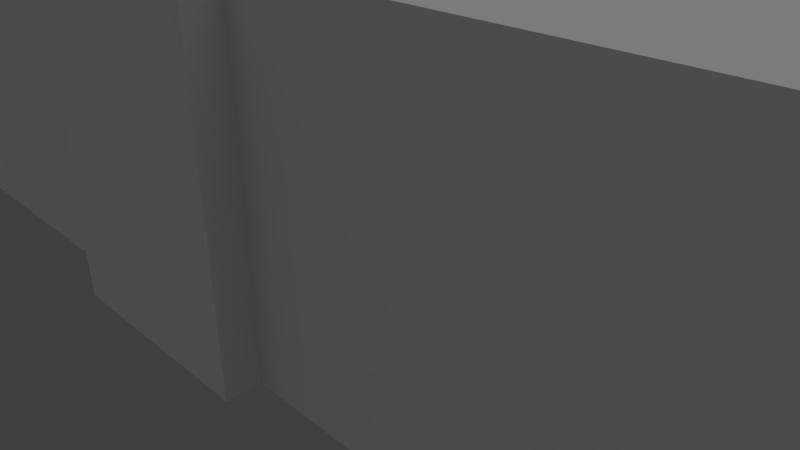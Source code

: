 # Source: brock.blend  (saved by Blender 2.78.0; exported with 4.5.12 LTS)
import bpy
from mathutils import Matrix  # noqa: F401  (used for matrix-valued properties, if any)

bpy.ops.wm.read_factory_settings(use_empty=True)
scene = bpy.context.scene
scene.name = 'Scene'

# ---- collections
col_collection_1 = bpy.data.collections.new('Collection 1'); scene.collection.children.link(col_collection_1)

# ---- materials (node trees are filled in below, after node groups)
mat_material_brick_png = bpy.data.materials.new('Material_brick.png')
mat_material_brick_png.alpha_threshold = 0.0
mat_material_brick_png.use_transparent_shadow = False
mat_material_brick_png.diffuse_color = (0.64, 0.64, 0.64, 1.0)
mat_material_brick_png.specular_color = (0.5, 0.5, 0.5)
mat_material_brick_png.roughness = 0.5
mat_material_brick_png.specular_intensity = 1.0
mat_material_brick_png.line_color = (0.0, 0.0, 0.0, 1.0)
mat_material = bpy.data.materials.new('Material')
mat_material.alpha_threshold = 0.0
mat_material.use_transparent_shadow = False
mat_material.diffuse_color = (0.64, 0.64, 0.64, 1.0)
mat_material.specular_color = (0.5, 0.5, 0.5)
mat_material.roughness = 0.5
mat_material.specular_intensity = 1.0
mat_material.line_color = (0.0, 0.0, 0.0, 1.0)
mat_material_brockbrickwi = bpy.data.materials.new('Material_brockBrickWi')
mat_material_brockbrickwi.alpha_threshold = 0.0
mat_material_brockbrickwi.use_transparent_shadow = False
mat_material_brockbrickwi.diffuse_color = (0.64, 0.64, 0.64, 1.0)
mat_material_brockbrickwi.specular_color = (0.5, 0.5, 0.5)
mat_material_brockbrickwi.roughness = 0.5
mat_material_brockbrickwi.specular_intensity = 1.0
mat_material_brockbrickwi.line_color = (0.0, 0.0, 0.0, 1.0)
mat_material_shingledroof = bpy.data.materials.new('Material_shingledRoof')
mat_material_shingledroof.alpha_threshold = 0.0
mat_material_shingledroof.use_transparent_shadow = False
mat_material_shingledroof.diffuse_color = (0.64, 0.64, 0.64, 1.0)
mat_material_shingledroof.specular_color = (0.5, 0.5, 0.5)
mat_material_shingledroof.roughness = 0.5
mat_material_shingledroof.specular_intensity = 1.0
mat_material_shingledroof.line_color = (0.0, 0.0, 0.0, 1.0)
mat_none_brick_png = bpy.data.materials.new('None_brick.png')
mat_none_brick_png.alpha_threshold = 0.0
mat_none_brick_png.use_transparent_shadow = False
mat_none_brick_png.specular_color = (0.8, 0.8, 0.8)
mat_none_brick_png.roughness = 0.5
mat_none_brick_png.specular_intensity = 1.0
mat_none_brick_png.line_color = (0.0, 0.0, 0.0, 1.0)
mat_null = bpy.data.materials.new('(null)')
mat_null.alpha_threshold = 0.0
mat_null.use_transparent_shadow = False
mat_null.roughness = 0.5
mat_null.line_color = (0.0, 0.0, 0.0, 1.0)
mat_none_brockbrickwindow = bpy.data.materials.new('None_brockBrickWindow')
mat_none_brockbrickwindow.alpha_threshold = 0.0
mat_none_brockbrickwindow.use_transparent_shadow = False
mat_none_brockbrickwindow.preview_render_type = 'FLAT'
mat_none_brockbrickwindow.specular_color = (0.8, 0.8, 0.8)
mat_none_brockbrickwindow.roughness = 0.5
mat_none_brockbrickwindow.specular_intensity = 1.0
mat_none_brockbrickwindow.line_color = (0.0, 0.0, 0.0, 1.0)
mat_none_shingledroof_jpg = bpy.data.materials.new('None_shingledRoof.jpg')
mat_none_shingledroof_jpg.alpha_threshold = 0.0
mat_none_shingledroof_jpg.use_transparent_shadow = False
mat_none_shingledroof_jpg.specular_color = (0.8, 0.8, 0.8)
mat_none_shingledroof_jpg.roughness = 0.5
mat_none_shingledroof_jpg.specular_intensity = 1.0
mat_none_shingledroof_jpg.line_color = (0.0, 0.0, 0.0, 1.0)

# ---- material node trees

# ---- world
world_world = bpy.data.worlds.new('World'); scene.world = world_world
world_world.color = (0.05088, 0.05088, 0.05088)
world_world.use_sun_shadow = False
world_world.sun_shadow_jitter_overblur = 0.0
world_world.cycles.sampling_method = 'NONE'
world_world.cycles.sample_map_resolution = 256

# ---- cameras
cam_camera = bpy.data.cameras.new('Camera')
cam_camera.clip_end = 100.0
cam_camera.lens = 35.0
cam_camera.sensor_width = 32.0
cam_camera.sensor_height = 18.0
cam_camera.ortho_scale = 7.314
cam_camera.dof.focus_distance = 0.0
cam_camera.dof.aperture_fstop = 128.0

# ---- lights
light_hemi = bpy.data.lights.new('Hemi', 'SUN')
light_hemi.transmission_factor = 0.0
light_hemi.angle = 1.571
light_hemi.energy = 1.0
light_hemi.shadow_buffer_clip_start = 0.5
light_hemi.shadow_soft_size = 1.0
light_hemi.shadow_cascade_max_distance = 1000.0
light_hemi.cycles.use_multiple_importance_sampling = False
light_lamp = bpy.data.lights.new('Lamp', 'POINT')
light_lamp.transmission_factor = 0.0
light_lamp.cutoff_distance = 30.0
light_lamp.energy = 100.0
light_lamp.shadow_buffer_clip_start = 1.001
light_lamp.shadow_soft_size = 1.0
light_lamp.shadow_maximum_resolution = 0.006
light_lamp.use_absolute_resolution = True
light_lamp.cycles.use_multiple_importance_sampling = False

# ---- meshes
me_brock = bpy.data.meshes.new('Brock')
me_brock.from_pydata([(-8.205, -0.8465, 0.08824), (-7.495, -0.8465, 0.08824), (-8.205, -2.847, 0.08824), (-7.495, -2.847, 0.08824), (-8.887, -2.847, 0.08824), (-8.887, -0.8465, 0.08824), (-8.205, -0.8465, 1.667), (-7.495, -0.8465, 1.667), (-8.887, -0.8465, 1.667), (-8.887, -0.8465, 4.727), (-8.205, -0.8465, 5.509), (-7.495, -0.8465, 4.727), (-8.887, -2.847, 4.727), (-8.205, -2.847, 5.509), (-7.495, -2.847, 4.727), (-8.887, -2.847, 4.54), (-8.887, -2.847, 1.667), (-8.205, -2.847, 1.667), (-8.205, -2.847, 4.576), (-7.495, -2.847, 1.667), (-7.495, -2.847, 4.613), (5.766, 1.12, 0.08814), (-5.802, 1.12, 0.08814), (-5.802, 3.005, 0.08814), (5.766, 3.005, 0.08814), (-9.71, -2.706, 0.08814), (-9.71, -0.8506, 0.08814), (-5.802, -0.8506, 0.08814), (-5.802, -2.706, 0.08814), (-9.71, 1.12, 0.08814), (9.83, 1.12, 0.08814), (9.83, -0.8506, 0.08814), (5.766, -0.8506, 0.08814), (9.83, -2.706, 0.08814), (5.766, -2.706, 0.08814), (-5.802, 1.12, 4.026), (5.766, 1.12, 4.026), (5.766, 1.138, 4.668), (-5.802, 1.138, 4.668), (5.766, 3.005, 4.026), (-5.802, 3.005, 4.026), (-5.802, 3.005, 4.05), (5.766, 3.005, 4.05), (5.766, 1.12, 4.145), (-5.802, 1.12, 4.145), (-5.802, 1.137, 4.668), (5.766, 1.137, 4.668), (5.766, -2.706, 4.026), (-5.802, -2.706, 4.026), (-5.802, -2.706, 1.632), (5.766, -2.706, 1.632), (9.83, -2.706, 4.026), (9.83, -2.706, 1.632), (-9.71, -2.706, 4.026), (-9.71, -2.706, 1.632), (-9.71, 1.12, 4.026), (-9.71, 1.12, 4.145), (-5.802, -2.706, 4.145), (-9.71, -2.706, 4.145), (9.83, 1.12, 4.026), (9.83, 1.12, 4.145), (5.766, -2.706, 4.145), (9.83, -2.706, 4.145), (-9.71, -0.8506, 4.026), (-9.71, -0.8506, 1.632), (-9.71, 1.12, 1.632), (9.83, -0.8506, 4.026), (9.83, -0.8506, 1.632), (9.83, 1.12, 1.632), (5.766, 3.005, 1.632), (-5.802, 3.005, 1.632), (-5.802, 1.12, 1.632), (5.766, 1.12, 1.632), (-5.802, -0.8329, 5.483), (5.766, -0.8329, 5.483), (-5.802, -0.8506, 5.486), (5.766, -0.8506, 5.486), (-8.986, -0.8506, 5.486), (9.106, -0.8506, 5.486), (8.341, -0.8465, 0.08824), (9.05, -0.8465, 0.08824), (8.341, -2.847, 0.08824), (9.05, -2.847, 0.08824), (7.659, -2.847, 0.08824), (7.659, -0.8465, 0.08824), (8.341, -0.8465, 1.667), (9.05, -0.8465, 1.667), (7.659, -0.8465, 1.667), (7.659, -0.8465, 4.727), (8.341, -0.8465, 5.509), (9.05, -0.8465, 4.727), (7.659, -2.847, 4.727), (8.341, -2.847, 5.509), (9.05, -2.847, 4.727), (7.659, -2.847, 4.54), (7.659, -2.847, 1.667), (8.341, -2.847, 1.667), (8.341, -2.847, 4.576), (9.05, -2.847, 1.667), (9.05, -2.847, 4.613), (-0.04465, -1.118, 0.09492), (1.373, -1.118, 0.09492), (1.373, -3.118, 0.09492), (-0.04465, -3.118, 0.09492), (-1.407, -3.118, 0.09492), (-1.407, -1.118, 0.09492), (-0.04465, -1.118, 1.667), (1.373, -1.118, 1.667), (-1.407, -1.118, 1.667), (-1.407, -1.118, 4.276), (-0.04465, -1.118, 5.509), (1.373, -1.118, 4.276), (-0.04465, -3.118, 5.509), (-1.407, -3.118, 4.276), (1.373, -3.118, 4.276), (-1.407, -3.118, 3.957), (-1.407, -3.118, 1.667), (-0.04465, -3.118, 3.957), (-0.04465, -3.118, 1.667), (1.373, -3.118, 3.957), (1.373, -3.118, 1.667)], [], [(0, 1, 2), (1, 3, 2), (2, 4, 5), (5, 0, 2), (6, 7, 1), (1, 0, 6), (6, 0, 8), (8, 0, 5), (6, 8, 9), (6, 9, 10), (7, 6, 11), (6, 10, 11), (10, 9, 12), (10, 12, 13), (11, 10, 13), (11, 13, 14), (15, 16, 17), (15, 17, 18), (18, 17, 19), (18, 19, 20), (20, 7, 11), (14, 20, 11), (19, 7, 20), (15, 9, 8), (16, 15, 8), (15, 12, 9), (7, 19, 3), (7, 3, 1), (16, 8, 5), (16, 5, 4), (19, 17, 2), (19, 2, 3), (17, 16, 4), (17, 4, 2), (12, 15, 18), (12, 18, 13), (13, 18, 14), (18, 20, 14), (21, 22, 23), (21, 23, 24), (25, 26, 27), (25, 27, 28), (26, 29, 27), (29, 22, 27), (30, 31, 32), (32, 21, 30), (31, 33, 34), (31, 34, 32), (28, 27, 32), (28, 32, 34), (22, 21, 27), (27, 21, 32), (35, 36, 37), (35, 37, 38), (39, 40, 41), (39, 41, 42), (43, 44, 45), (43, 45, 46), (36, 35, 44), (36, 44, 43), (47, 48, 49), (47, 49, 50), (51, 47, 50), (51, 50, 52), (48, 53, 54), (48, 54, 49), (35, 55, 56), (35, 56, 44), (53, 48, 57), (53, 57, 58), (59, 36, 43), (59, 43, 60), (48, 47, 61), (48, 61, 57), (47, 51, 62), (47, 62, 61), (63, 55, 64), (55, 65, 64), (53, 63, 64), (53, 64, 54), (66, 51, 52), (66, 52, 67), (67, 68, 59), (67, 59, 66), (69, 70, 40), (69, 40, 39), (71, 35, 70), (35, 40, 70), (36, 72, 69), (36, 69, 39), (68, 72, 36), (68, 36, 59), (71, 65, 35), (65, 55, 35), (38, 37, 42), (38, 42, 41), (45, 73, 46), (73, 74, 46), (75, 76, 74), (75, 74, 73), (44, 75, 45), (75, 73, 45), (76, 43, 46), (76, 46, 74), (56, 77, 44), (77, 75, 44), (77, 58, 57), (77, 57, 75), (43, 76, 78), (43, 78, 60), (76, 61, 78), (61, 62, 78), (75, 57, 61), (75, 61, 76), (66, 59, 60), (66, 60, 78), (51, 66, 62), (66, 78, 62), (63, 53, 58), (63, 58, 77), (55, 63, 56), (63, 77, 56), (65, 71, 22), (65, 22, 29), (49, 54, 25), (49, 25, 28), (72, 68, 30), (30, 21, 72), (50, 49, 28), (50, 28, 34), (52, 50, 34), (52, 34, 33), (69, 72, 24), (72, 21, 24), (71, 70, 23), (71, 23, 22), (70, 69, 24), (70, 24, 23), (68, 67, 31), (68, 31, 30), (67, 52, 33), (67, 33, 31), (54, 64, 26), (54, 26, 25), (64, 65, 26), (65, 29, 26), (36, 39, 42), (36, 42, 37), (40, 35, 41), (35, 38, 41), (79, 80, 81), (80, 82, 81), (81, 83, 84), (84, 79, 81), (85, 86, 80), (80, 79, 85), (85, 79, 87), (87, 79, 84), (85, 87, 88), (85, 88, 89), (86, 85, 90), (85, 89, 90), (89, 88, 91), (89, 91, 92), (90, 89, 92), (90, 92, 93), (94, 95, 96), (94, 96, 97), (97, 96, 98), (97, 98, 99), (99, 86, 90), (93, 99, 90), (98, 86, 99), (94, 88, 87), (95, 94, 87), (94, 91, 88), (86, 98, 82), (86, 82, 80), (95, 87, 84), (95, 84, 83), (98, 96, 81), (98, 81, 82), (96, 95, 83), (96, 83, 81), (91, 94, 97), (91, 97, 92), (92, 97, 93), (97, 99, 93), (100, 101, 102), (100, 102, 103), (103, 104, 105), (105, 100, 103), (106, 107, 101), (101, 100, 106), (106, 100, 108), (108, 100, 105), (106, 108, 109), (106, 109, 110), (107, 106, 111), (106, 110, 111), (110, 109, 112), (109, 113, 112), (111, 110, 114), (110, 112, 114), (115, 116, 117), (116, 118, 117), (117, 118, 119), (118, 120, 119), (119, 107, 111), (114, 119, 111), (120, 107, 119), (115, 109, 108), (116, 115, 108), (115, 113, 109), (107, 120, 102), (107, 102, 101), (116, 108, 105), (116, 105, 104), (120, 118, 103), (120, 103, 102), (118, 116, 104), (118, 104, 103), (113, 115, 117), (113, 117, 112), (112, 117, 114), (117, 119, 114)])
me_brock.polygons.foreach_set('material_index', [5, 5, 5, 5, 5, 5, 5, 5, 5, 5, 5, 5, 3, 3, 3, 3, 2, 2, 2, 2, 0, 0, 0, 0, 0, 0, 0, 0, 0, 0, 0, 0, 0, 0, 0, 0, 0, 0, 1, 1, 1, 1, 1, 1, 1, 1, 1, 1, 1, 1, 1, 1, 1, 1, 1, 1, 1, 1, 1, 1, 2, 2, 2, 2, 2, 2, 0, 0, 0, 0, 0, 0, 0, 0, 0, 0, 0, 0, 0, 0, 0, 0, 0, 0, 0, 0, 0, 0, 0, 0, 0, 0, 0, 0, 3, 3, 3, 3, 3, 3, 3, 3, 3, 3, 3, 3, 3, 3, 3, 3, 3, 3, 3, 3, 3, 3, 3, 3, 3, 3, 3, 3, 0, 0, 0, 0, 0, 0, 0, 0, 0, 0, 0, 0, 0, 0, 0, 0, 0, 0, 0, 0, 0, 0, 0, 0, 0, 0, 0, 0, 5, 5, 5, 5, 5, 5, 5, 5, 5, 5, 5, 5, 3, 3, 3, 3, 2, 2, 2, 2, 0, 0, 0, 0, 0, 0, 0, 0, 0, 0, 0, 0, 0, 0, 0, 0, 0, 0, 5, 5, 5, 5, 5, 5, 5, 5, 5, 5, 5, 5, 3, 3, 3, 3, 2, 2, 2, 2, 0, 0, 0, 0, 0, 0, 0, 0, 0, 0, 0, 0, 0, 0, 0, 0, 0, 0])
_uv = me_brock.uv_layers.new(name='UVTex')
_uv.uv.foreach_set('vector', [-0.2298, -0.25, 1.27, -0.25, -0.2298, 1.25, 1.27, -0.25, 1.27, 1.25, -0.2298, 1.25, -0.2298, -0.25, 1.27, -0.25, 1.27, 1.25, 1.27, 1.25, -0.2298, 1.25, -0.2298, -0.25, -0.2298, -0.25, 1.27, -0.25, 1.27, 1.25, 1.27, 1.25, -0.2298, 1.25, -0.2298, -0.25, 1.27, -0.25, 1.27, 1.25, -0.2298, -0.25, -0.2298, -0.25, 1.27, 1.25, -0.2298, 1.25, -0.2298, -0.25, 1.27, -0.25, 1.27, 1.25, -0.2298, -0.25, 1.27, 1.25, -0.2298, 1.25, -0.2298, -0.25, 1.27, -0.25, -0.2298, 1.25, 1.27, -0.25, 1.27, 1.25, -0.2298, 1.25, 0.5047, -4.47, 5.028, -4.47, 5.028, 5.47, 0.5047, -4.47, 5.028, 5.47, 0.5047, 5.47, -4.109, -4.47, 0.5047, -4.47, 0.5047, 5.47, -4.109, -4.47, 0.5047, 5.47, -4.109, 5.47, -4.458, 1.404, -4.458, -2.036, -3.642, -2.036, -4.458, 1.404, -3.642, -2.036, -3.642, 1.446, -3.642, 1.446, -3.642, -2.036, -2.793, -2.036, -3.642, 1.446, -2.793, -2.036, -2.793, 1.491, -0.8082, 1.016, 0.5202, -0.6197, 0.5202, 1.078, -0.8082, 1.078, -0.8082, 1.016, 0.5202, 1.078, -0.8082, -0.6197, 0.5202, -0.6197, -0.8082, 1.016, 1.849, 0.9751, 0.5202, 1.078, 0.5202, -0.6197, 1.849, -0.6197, 1.849, 0.9751, 0.5202, -0.6197, 1.849, 0.9751, 1.849, 1.078, 0.5202, 1.078, 0.07673, 0.4995, -2.395, 0.4995, -2.395, -1.13, 0.07673, 0.4995, -2.395, -1.13, 0.07673, -1.13, 0.07673, 0.4995, 2.548, 0.4995, 2.548, -1.13, 0.07673, 0.4995, 2.548, -1.13, 0.07673, -1.13, 1.389, 1.043, 0.5033, 1.043, 0.5033, -0.6019, 1.389, 1.043, 0.5033, -0.6019, 1.389, -0.6019, 0.5033, 1.043, -0.3473, 1.043, -0.3473, -0.6019, 0.5033, 1.043, -0.3473, -0.6019, 0.5033, -0.6019, -0.3024, 2.611, -0.3024, 2.418, 0.4834, 2.455, -0.3024, 2.611, 0.4834, 2.455, 0.4834, 3.422, 0.4834, 3.422, 0.4834, 2.455, 1.301, 2.611, 0.4834, 2.455, 1.301, 2.494, 1.301, 2.611, -0.8392, -0.3392, 1.901, -0.3392, 1.901, 2.401, -0.8392, -0.3392, 1.901, 2.401, -0.8392, 2.401, -0.8392, -0.3392, 1.901, -0.3392, 1.901, 2.401, -0.8392, -0.3392, 1.901, 2.401, -0.8392, 2.401, -0.8392, -0.3392, 1.901, -0.3392, -0.8392, 2.401, 1.901, -0.3392, 1.901, 2.401, -0.8392, 2.401, -0.8392, -0.3392, 1.901, -0.3392, 1.901, 2.401, 1.901, 2.401, -0.8392, 2.401, -0.8392, -0.3392, -0.8392, -0.3392, 1.901, -0.3392, 1.901, 2.401, -0.8392, -0.3392, 1.901, 2.401, -0.8392, 2.401, -0.8392, -0.3392, 1.901, -0.3392, 1.901, 2.401, -0.8392, -0.3392, 1.901, 2.401, -0.8392, 2.401, 1.901, -0.3392, 1.901, 2.401, -0.8392, -0.3392, -0.8392, -0.3392, 1.901, 2.401, -0.8392, 2.401, -0.25, -0.09022, 1.25, -0.09022, 1.25, 1.41, -0.25, -0.09022, 1.25, 1.41, -0.25, 1.41, -0.8392, -0.3392, 1.901, -0.3392, 1.901, 2.401, -0.8392, -0.3392, 1.901, 2.401, -0.8392, 2.401, -0.25, -0.09022, 1.25, -0.09022, 1.25, 1.41, -0.25, -0.09022, 1.25, 1.41, -0.25, 1.41, -0.25, -0.09022, 1.25, -0.09022, 1.25, 1.41, -0.25, -0.09022, 1.25, 1.41, -0.25, 1.41, 6.981, 4.186, -5.962, 4.157, -5.926, 1.299, 6.981, 4.186, -5.926, 1.299, 6.981, 1.319, 10.55, 4.127, 6.948, 4.125, 6.994, 1.435, 10.55, 4.127, 6.994, 1.435, 10.55, 1.409, -5.962, 4.157, -9.684, 4.158, -9.684, 1.293, -5.962, 4.157, -9.684, 1.293, -5.926, 1.299, -2.573, -1.337, -4.158, 0.01699, -4.324, -0.1991, -2.573, -1.337, -4.324, -0.1991, -2.738, -1.553, -4.07, 1.914, -2.093, 2.523, -2.136, 2.861, -4.07, 1.914, -2.136, 2.861, -4.174, 2.175, 5.153, 0.2607, 3.584, -0.9635, 3.755, -1.159, 5.153, 0.2607, 3.755, -1.159, 5.324, 0.06479, -2.093, 2.523, 2.941, 2.555, 2.939, 2.861, -2.093, 2.523, 2.939, 2.861, -2.136, 2.861, 2.941, 2.555, 4.831, 2.269, 4.865, 2.515, 2.941, 2.555, 4.865, 2.515, 2.939, 2.861, -8.389, 0.2007, -6.64, 0.162, -8.08, 1.658, -6.64, 0.162, -7.094, 1.663, -8.08, 1.658, -8.185, 1.801, -6.429, 1.666, -6.49, 3.154, -8.185, 1.801, -6.49, 3.154, -7.43, 3.234, 7.755, 2.345, 8.961, 2.485, 9.163, 3.851, 7.755, 2.345, 9.163, 3.851, 7.923, 3.964, 9.05, 1.989, 8.041, 2.096, 7.427, 0.6127, 9.05, 1.989, 7.427, 0.6127, 9.293, 0.3648, 4.16, -2.153, -2.682, -2.185, -2.807, -3.55, 4.16, -2.153, -2.807, -3.55, 4.188, -3.605, -2.485, -3.497, -2.522, -1.341, -4.525, -3.292, -2.522, -1.341, -4.469, -1.292, -4.525, -3.292, 5.679, -2.625, 5.922, -0.4678, 4.184, -0.4251, 5.679, -2.625, 4.184, -0.4251, 3.88, -2.478, 8.873, 0.9187, 5.435, 1.068, 5.414, -1.103, 8.873, 0.9187, 5.414, -1.103, 9.042, -1.328, -4.419, 0.5777, -7.692, 0.5459, -4.371, -1.643, -7.692, 0.5459, -7.799, -1.591, -4.371, -1.643, -53.34, 9.723, 5.681, 9.723, 5.681, 19.61, -53.34, 9.723, 5.681, 19.61, -53.34, 19.61, -26.42, 8.211, -25.62, -0.231, 26.21, 8.911, -25.62, -0.231, 25.27, 0.3354, 26.21, 8.911, -0.25, 0.1033, 1.25, -0.09022, 1.25, 0.1056, -0.25, 0.1033, 1.25, 0.1056, -0.25, 0.2991, -29.04, 9.051, -26.92, -6.109, -26.42, 8.211, -26.92, -6.109, -25.62, -0.231, -26.42, 8.211, 26.53, -6.016, 28.88, 9.723, 26.21, 8.911, 26.53, -6.016, 26.21, 8.911, 25.27, 0.3354, -51.82, 2.977, -43.88, -7.566, -29.04, 9.051, -43.88, -7.566, -26.92, -6.109, -29.04, 9.051, -43.88, -7.566, -48.14, -18.95, -26.66, -17.37, -43.88, -7.566, -26.66, -17.37, -26.92, -6.109, 28.88, 9.723, 26.53, -6.016, 44.71, -7.446, 28.88, 9.723, 44.71, -7.446, 52.8, 3.174, 26.53, -6.016, 26.57, -17.12, 44.71, -7.446, 26.57, -17.12, 48.93, -18.94, 44.71, -7.446, -26.92, -6.109, -26.66, -17.37, 26.57, -17.12, -26.92, -6.109, 26.57, -17.12, 26.53, -6.016, 52.26, -8.716, 54.34, 2.966, 52.8, 3.174, 52.26, -8.716, 52.8, 3.174, 44.71, -7.446, 50.3, -19.25, 52.26, -8.716, 48.93, -18.94, 52.26, -8.716, 44.71, -7.446, 48.93, -18.94, -51.37, -8.78, -49.5, -19.25, -48.14, -18.95, -51.37, -8.78, -48.14, -18.95, -43.88, -7.566, -53.34, 2.783, -51.37, -8.78, -51.82, 2.977, -51.37, -8.78, -43.88, -7.566, -51.82, 2.977, -0.1987, 0.131, 2.549, 0.131, 2.549, -0.776, -0.1987, 0.131, 2.549, -0.776, -0.1987, -0.776, -5.934, 0.9125, -10.14, 0.9125, -10.14, -0.4751, -5.934, 0.9125, -10.14, -0.4751, -5.934, -0.4751, -0.5672, 0.131, 2.291, 0.131, 2.291, -0.776, 2.291, -0.776, -0.5672, -0.776, -0.5672, 0.131, 6.508, 0.9125, -5.934, 0.9125, -5.934, -0.4751, 6.508, 0.9125, -5.934, -0.4751, 6.508, -0.4751, 10.88, 0.9125, 6.508, 0.9125, 6.508, -0.4751, 10.88, 0.9125, 6.508, -0.4751, 10.88, -0.4751, -1.102, 0.131, -2.428, 0.131, -1.102, -0.776, -2.428, 0.131, -2.428, -0.776, -1.102, -0.776, -1.021, 0.131, 0.3046, 0.131, 0.3046, -0.776, -1.021, 0.131, 0.3046, -0.776, -1.021, -0.776, -0.2633, 0.131, 7.87, 0.131, 7.87, -0.776, -0.2633, 0.131, 7.87, -0.776, -0.2633, -0.776, -1.021, 0.131, -2.407, 0.131, -2.407, -0.776, -1.021, 0.131, -2.407, -0.776, -1.021, -0.776, -1.0, 0.131, -2.305, 0.131, -2.305, -0.776, -1.0, 0.131, -2.305, -0.776, -1.0, -0.776, -0.8989, 0.131, 0.4058, 0.131, 0.4058, -0.776, -0.8989, 0.131, 0.4058, -0.776, -0.8989, -0.776, -1.0, 0.131, 0.3849, 0.131, -1.0, -0.776, 0.3849, 0.131, 0.3849, -0.776, -1.0, -0.776, 3.584, -0.9635, 2.858, -1.634, 2.951, -1.723, 3.584, -0.9635, 2.951, -1.723, 3.792, -1.153, -1.65, -2.133, -2.573, -1.337, -1.761, -2.247, -2.573, -1.337, -2.822, -1.579, -1.761, -2.247, -0.2298, -0.25, 1.27, -0.25, -0.2298, 1.25, 1.27, -0.25, 1.27, 1.25, -0.2298, 1.25, -0.2298, -0.25, 1.27, -0.25, 1.27, 1.25, 1.27, 1.25, -0.2298, 1.25, -0.2298, -0.25, -0.2298, -0.25, 1.27, -0.25, 1.27, 1.25, 1.27, 1.25, -0.2298, 1.25, -0.2298, -0.25, 1.27, -0.25, 1.27, 1.25, -0.2298, -0.25, -0.2298, -0.25, 1.27, 1.25, -0.2298, 1.25, -0.2298, -0.25, 1.27, -0.25, 1.27, 1.25, -0.2298, -0.25, 1.27, 1.25, -0.2298, 1.25, -0.2298, -0.25, 1.27, -0.25, -0.2298, 1.25, 1.27, -0.25, 1.27, 1.25, -0.2298, 1.25, 0.5047, -4.47, 5.028, -4.47, 5.028, 5.47, 0.5047, -4.47, 5.028, 5.47, 0.5047, 5.47, -4.109, -4.47, 0.5047, -4.47, 0.5047, 5.47, -4.109, -4.47, 0.5047, 5.47, -4.109, 5.47, 7.532, 1.404, 7.532, -2.036, 8.348, -2.036, 7.532, 1.404, 8.348, -2.036, 8.348, 1.446, 8.348, 1.446, 8.348, -2.036, 9.197, -2.036, 8.348, 1.446, 9.197, -2.036, 9.197, 1.491, -0.8082, 1.016, 0.5202, -0.6197, 0.5202, 1.078, -0.8082, 1.078, -0.8082, 1.016, 0.5202, 1.078, -0.8082, -0.6197, 0.5202, -0.6197, -0.8082, 1.016, 1.849, 0.9751, 0.5202, 1.078, 0.5202, -0.6197, 1.849, -0.6197, 1.849, 0.9751, 0.5202, -0.6197, 1.849, 0.9751, 1.849, 1.078, 0.5202, 1.078, 0.07673, 0.4995, -2.395, 0.4995, -2.395, -1.13, 0.07673, 0.4995, -2.395, -1.13, 0.07673, -1.13, 0.07673, 0.4995, 2.548, 0.4995, 2.548, -1.13, 0.07673, 0.4995, 2.548, -1.13, 0.07673, -1.13, 1.389, 1.043, 0.5033, 1.043, 0.5033, -0.6019, 1.389, 1.043, 0.5033, -0.6019, 1.389, -0.6019, 0.5033, 1.043, -0.3473, 1.043, -0.3473, -0.6019, 0.5033, 1.043, -0.3473, -0.6019, 0.5033, -0.6019, -0.3024, 2.611, -0.3024, 2.418, 0.4834, 2.455, -0.3024, 2.611, 0.4834, 2.455, 0.4834, 3.422, 0.4834, 3.422, 0.4834, 2.455, 1.301, 2.611, 0.4834, 2.455, 1.301, 2.494, 1.301, 2.611, -0.25, -0.1445, 1.25, -0.1445, 1.25, 1.356, -0.25, -0.1445, 1.25, 1.356, -0.25, 1.356, -0.25, -0.1445, 1.25, -0.1445, 1.25, 1.356, 1.25, 1.356, -0.25, 1.356, -0.25, -0.1445, -0.25, -0.1445, 1.25, -0.1445, 1.25, 1.356, 1.25, 1.356, -0.25, 1.356, -0.25, -0.1445, 1.25, -0.1445, 1.25, 1.356, -0.25, -0.1445, -0.25, -0.1445, 1.25, 1.356, -0.25, 1.356, -0.25, -0.1445, 1.25, -0.1445, 1.25, 1.356, -0.25, -0.1445, 1.25, 1.356, -0.25, 1.356, -0.25, -0.1445, 1.25, -0.1445, -0.25, 1.356, 1.25, -0.1445, 1.25, 1.356, -0.25, 1.356, 0.3998, 4.773, -7.258, 4.773, 0.3998, -4.195, -7.258, 4.773, -7.258, -4.195, 0.3998, -4.195, 8.258, 4.773, 0.3998, 4.773, 8.258, -4.195, 0.3998, 4.773, 0.3998, -4.195, 8.258, -4.195, -1.818, 1.08, -1.818, -1.661, -0.188, 1.08, -1.818, -1.661, -0.188, -1.661, -0.188, 1.08, -0.188, 1.08, -0.188, -1.661, 1.509, 1.08, -0.188, -1.661, 1.509, -1.661, 1.509, 1.08, -0.9313, 1.733, 1.807, -0.8872, 1.807, 2.098, -0.9313, 2.098, -0.9313, 1.733, 1.807, 2.098, -0.9313, -0.8872, 1.807, -0.8872, -0.9313, 1.733, 1.529, -0.7571, 1.863, 1.968, -0.8626, 1.968, -0.8626, -0.7571, 1.529, -0.7571, -0.8626, 1.968, 1.529, -0.7571, 1.863, -0.7571, 1.863, 1.968, 0.99, 0.9407, -1.612, 0.9407, -1.612, -0.7678, 0.99, 0.9407, -1.612, -0.7678, 0.99, -0.7678, 0.99, 0.9407, 3.592, 0.9407, 3.592, -0.7678, 0.99, 0.9407, 3.592, -0.7678, 0.99, -0.7678, 1.926, 0.915, 0.4151, 0.915, 0.4151, -0.4841, 1.926, 0.915, 0.4151, -0.4841, 1.926, -0.4841, 0.4151, 0.915, -1.036, 0.915, -1.036, -0.4841, 0.4151, 0.915, -1.036, -0.4841, 0.4151, -0.4841, -0.9926, 1.181, -0.9926, 0.9143, 0.3717, 0.9143, -0.9926, 1.181, 0.3717, 0.9143, 0.3717, 2.213, 0.3717, 2.213, 0.3717, 0.9143, 1.792, 1.181, 0.3717, 0.9143, 1.792, 0.9143, 1.792, 1.181])
me_brock.materials.append(mat_material_brick_png)
me_brock.materials.append(mat_material)
me_brock.materials.append(mat_material_brockbrickwi)
me_brock.materials.append(mat_material_shingledroof)
me_brock.materials.append(mat_none_brick_png)
me_brock.materials.append(mat_null)
me_brock.materials.append(mat_none_brockbrickwindow)
me_brock.materials.append(mat_none_shingledroof_jpg)
me_brock.use_remesh_preserve_volume = False
me_brock.use_remesh_preserve_attributes = False
me_brock.use_mirror_vertex_groups = False
me_brock.update()

# ---- objects
ob_hemi = bpy.data.objects.new('Hemi', light_hemi)
ob_brock = bpy.data.objects.new('Brock', me_brock)
ob_lamp = bpy.data.objects.new('Lamp', light_lamp)
ob_camera = bpy.data.objects.new('Camera', cam_camera)

# ---- transforms, parenting, visibility, modifiers, constraints
ob_hemi.location = (2.935e-07, 2.201e-06, 13.0)
ob_hemi.lineart.crease_threshold = 0.0
ob_brock.location = (0.0, 0.0, 0.0)
ob_brock.lineart.crease_threshold = 0.0
ob_lamp.location = (4.076, 1.005, 5.904)
ob_lamp.rotation_euler = (0.6503, 0.05522, 1.866)
ob_lamp.lock_rotations_4d = False
ob_lamp.empty_display_type = 'ARROWS'
ob_lamp.color = (0.0, 0.0, 0.0, 0.0)
ob_lamp.lineart.crease_threshold = 0.0
ob_camera.location = (7.481, -6.508, 5.344)
ob_camera.rotation_euler = (1.109, 0.01082, 0.8149)
ob_camera.lock_rotations_4d = False
ob_camera.empty_display_type = 'ARROWS'
ob_camera.color = (0.0, 0.0, 0.0, 0.0)
ob_camera.display_type = 'WIRE'
ob_camera.lineart.crease_threshold = 0.0

# ---- collection membership
col_collection_1.objects.link(ob_hemi)
col_collection_1.objects.link(ob_brock)
col_collection_1.objects.link(ob_lamp)
col_collection_1.objects.link(ob_camera)

# ---- scene / render settings (as saved in the file)
scene.camera = ob_camera
scene.frame_start = 1; scene.frame_end = 250; scene.frame_set(1)
scene.render.engine = 'BLENDER_EEVEE_NEXT'
scene.render.image_settings.color_mode = 'RGB'
scene.render.image_settings.compression = 90
scene.render.resolution_percentage = 50
scene.render.dither_intensity = 0.0
scene.render.bake_margin = 2
scene.render.bake_bias = 0.0
scene.cycles.use_denoising = False
scene.cycles.samples = 10
scene.cycles.sampling_pattern = 'TABULATED_SOBOL'
scene.cycles.light_sampling_threshold = 0.0
scene.cycles.use_adaptive_sampling = False
scene.cycles.use_light_tree = False
scene.cycles.blur_glossy = 0.0
scene.cycles.volume_bounces = 1
scene.cycles.pixel_filter_type = 'GAUSSIAN'
scene.cycles.sample_clamp_indirect = 0.0
scene.view_settings.view_transform = 'Standard'
bpy.context.view_layer.update()
